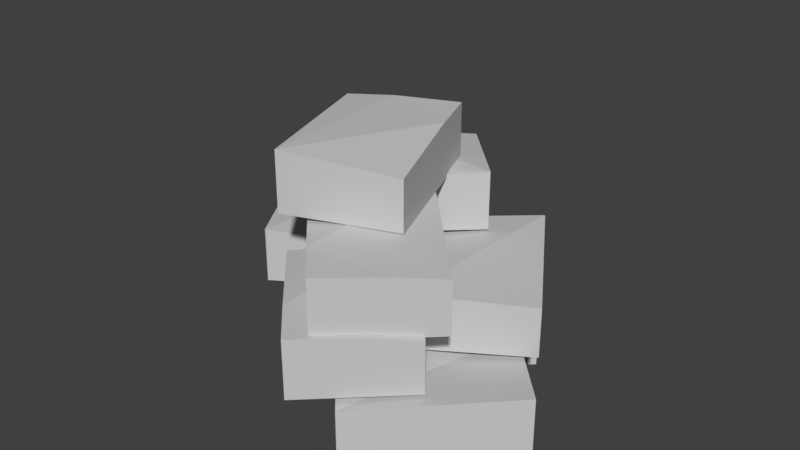 # Source: ConjuntoCajas2.blend  (saved by Blender 2.78.0; exported with 4.5.12 LTS)
import bpy
from mathutils import Matrix  # noqa: F401  (used for matrix-valued properties, if any)

bpy.ops.wm.read_factory_settings(use_empty=True)
scene = bpy.context.scene
scene.name = 'Scene'

# ---- collections
col_collection_1 = bpy.data.collections.new('Collection 1'); scene.collection.children.link(col_collection_1)

# ---- materials (node trees are filled in below, after node groups)
mat_tex_0033_1_dds_001 = bpy.data.materials.new('Tex_0033_1.dds.001')
mat_tex_0033_1_dds_001.alpha_threshold = 0.0
mat_tex_0033_1_dds_001.use_transparent_shadow = False
mat_tex_0033_1_dds_001.diffuse_color = (0.5843, 0.5843, 0.5843, 1.0)
mat_tex_0033_1_dds_001.specular_color = (0.898, 0.898, 0.898)
mat_tex_0033_1_dds_001.roughness = 0.5
mat_tex_0033_1_dds_002 = bpy.data.materials.new('Tex_0033_1.dds.002')
mat_tex_0033_1_dds_002.alpha_threshold = 0.0
mat_tex_0033_1_dds_002.use_transparent_shadow = False
mat_tex_0033_1_dds_002.diffuse_color = (0.5843, 0.5843, 0.5843, 1.0)
mat_tex_0033_1_dds_002.specular_color = (0.898, 0.898, 0.898)
mat_tex_0033_1_dds_002.roughness = 0.5
mat_tex_0033_1_dds_003 = bpy.data.materials.new('Tex_0033_1.dds.003')
mat_tex_0033_1_dds_003.alpha_threshold = 0.0
mat_tex_0033_1_dds_003.use_transparent_shadow = False
mat_tex_0033_1_dds_003.diffuse_color = (0.5843, 0.5843, 0.5843, 1.0)
mat_tex_0033_1_dds_003.specular_color = (0.898, 0.898, 0.898)
mat_tex_0033_1_dds_003.roughness = 0.5
mat_tex_0033_1_dds_004 = bpy.data.materials.new('Tex_0033_1.dds.004')
mat_tex_0033_1_dds_004.alpha_threshold = 0.0
mat_tex_0033_1_dds_004.use_transparent_shadow = False
mat_tex_0033_1_dds_004.diffuse_color = (0.5843, 0.5843, 0.5843, 1.0)
mat_tex_0033_1_dds_004.specular_color = (0.898, 0.898, 0.898)
mat_tex_0033_1_dds_004.roughness = 0.5
mat_tex_0033_1_dds_005 = bpy.data.materials.new('Tex_0033_1.dds.005')
mat_tex_0033_1_dds_005.alpha_threshold = 0.0
mat_tex_0033_1_dds_005.use_transparent_shadow = False
mat_tex_0033_1_dds_005.diffuse_color = (0.5843, 0.5843, 0.5843, 1.0)
mat_tex_0033_1_dds_005.specular_color = (0.898, 0.898, 0.898)
mat_tex_0033_1_dds_005.roughness = 0.5
mat_tex_0033_1_dds_006 = bpy.data.materials.new('Tex_0033_1.dds.006')
mat_tex_0033_1_dds_006.alpha_threshold = 0.0
mat_tex_0033_1_dds_006.use_transparent_shadow = False
mat_tex_0033_1_dds_006.diffuse_color = (0.5843, 0.5843, 0.5843, 1.0)
mat_tex_0033_1_dds_006.specular_color = (0.898, 0.898, 0.898)
mat_tex_0033_1_dds_006.roughness = 0.5

# ---- material node trees

# ---- world
world_world = bpy.data.worlds.new('World'); scene.world = world_world
world_world.color = (0.05088, 0.05088, 0.05088)
world_world.use_sun_shadow = False
world_world.sun_shadow_jitter_overblur = 0.0
world_world.cycles.sampling_method = 'MANUAL'

# ---- meshes
me_mesh_0033_001 = bpy.data.meshes.new('Mesh_0033.001')
me_mesh_0033_001.from_pydata([(27.03, -1.722, 25.61), (-11.67, -4.989, 26.37), (4.978, -22.39, 26.25), (-11.67, -4.989, 26.37), (-8.025, 66.55, 27.1), (-45.58, 30.93, 22.63), (27.03, -1.722, 25.61), (42.55, 13.25, 23.71), (-8.025, 66.55, 0.001003), (42.55, 13.25, 23.71), (42.55, 13.25, 0.001001), (-8.025, 66.55, 27.1), (-8.025, 66.55, 0.001003), (-45.58, 30.93, 22.63), (-8.025, 66.55, 27.1), (-45.58, 30.93, 0.001001), (-11.67, -4.989, 26.37), (-45.58, 30.93, 22.63), (-45.58, 30.93, 0.001001), (4.978, -22.39, 0.000999), (4.978, -22.39, 26.25), (4.978, -22.39, 26.25), (4.978, -22.39, 0.000999), (27.03, -1.722, 25.61), (42.55, 13.25, 0.001001), (42.55, 13.25, 23.71), (4.978, -22.39, 0.000999), (-8.025, 66.55, 0.001003), (42.55, 13.25, 0.001001), (-45.58, 30.93, 0.001001), (21.49, 46.95, 26.1), (20.62, 46.85, 51.17), (21.49, 46.95, 51.17), (-22.66, 18.93, 47.34), (-22.66, 18.93, 26.1), (61.08, -15.43, 48.41), (16.93, -43.46, 26.1), (61.08, -15.43, 26.1), (16.93, -43.46, 50.98), (16.93, -43.46, 50.98), (20.62, 46.85, 51.17), (-22.66, 18.93, 47.34), (61.08, -15.43, 48.41), (21.49, 46.95, 51.17), (-22.66, 18.93, 26.1), (61.08, -15.43, 26.1), (16.93, -43.46, 26.1), (21.49, 46.95, 26.1), (-22.66, 18.93, 47.34), (16.93, -43.46, 26.1), (16.93, -43.46, 50.98), (-22.66, 18.93, 26.1), (21.49, 46.95, 26.1), (61.08, -15.43, 48.41), (61.08, -15.43, 26.1), (21.49, 46.95, 51.17), (21.51, -89.21, 23.71), (41.5, -1.563, 22.63), (-13.12, -50.73, 26.25), (76.12, -40.06, 27.1), (76.12, -40.06, 0.0009982), (21.51, -89.21, 23.71), (21.51, -89.21, 0.0009961), (76.12, -40.06, 27.1), (76.12, -40.06, 0.0009982), (41.5, -1.563, 0.0009999), (41.5, -1.563, 22.63), (76.12, -40.06, 27.1), (41.5, -1.563, 22.63), (-13.12, -50.73, 0.0009978), (-13.12, -50.73, 26.25), (41.5, -1.563, 0.0009999), (21.51, -89.21, 23.71), (-13.12, -50.73, 26.25), (-13.12, -50.73, 0.0009978), (21.51, -89.21, 0.0009961), (41.5, -1.563, 0.0009999), (21.51, -89.21, 0.0009961), (-13.12, -50.73, 0.0009978), (76.12, -40.06, 0.0009982)], [], [(0, 1, 2), (3, 4, 5), (6, 4, 3), (4, 6, 7), (8, 9, 10), (9, 8, 11), (12, 13, 14), (12, 15, 13), (16, 17, 18), (19, 16, 18), (16, 19, 20), (21, 22, 23), (24, 23, 22), (23, 24, 25), (26, 27, 28), (27, 26, 29), (30, 31, 32), (30, 33, 31), (33, 30, 34), (35, 36, 37), (35, 38, 36), (39, 40, 41), (42, 40, 39), (40, 42, 43), (44, 45, 46), (45, 44, 47), (48, 49, 50), (49, 48, 51), (52, 53, 54), (53, 52, 55), (56, 57, 58), (57, 56, 59), (60, 61, 62), (61, 60, 63), (64, 65, 66), (67, 64, 66), (68, 69, 70), (69, 68, 71), (72, 73, 74), (75, 72, 74), (76, 77, 78), (79, 77, 76)])
_uv = me_mesh_0033_001.uv_layers.new(name='UVMap')
_uv.uv.foreach_set('vector', [2.002, -0.1434, 2.164, -0.002281, 2.002, -0.002281, 2.164, -0.002281, 2.496, -0.245, 2.496, -0.002281, 2.002, -0.1434, 2.496, -0.245, 2.164, -0.002281, 2.496, -0.245, 2.002, -0.1434, 2.002, -0.2444, 0.5054, -0.1266, 0.999, -0.2491, 0.9985, -0.1272, 0.999, -0.2491, 0.5054, -0.1266, 0.5044, -0.2496, 1.009, -0.7109, 1.189, -0.998, 1.189, -0.7114, 1.009, -0.7109, 1.008, -0.998, 1.189, -0.998, 0.8379, -0.0007401, 0.5034, -0.001277, 0.5044, -0.1232, 0.9985, -0.1232, 0.8379, -0.0007401, 0.5044, -0.1232, 0.8379, -0.0007401, 0.9985, -0.1232, 0.998, -0.001277, 1.009, -0.9985, 1.189, -0.998, 1.008, -0.8296, 1.19, -0.7124, 1.008, -0.8296, 1.189, -0.998, 1.008, -0.8296, 1.19, -0.7124, 1.008, -0.7114, 1.996, -0.2524, 1.502, -0.501, 1.996, -0.5, 1.502, -0.501, 1.996, -0.2524, 1.501, -0.2524, 1.006, -0.7095, 1.191, -0.7139, 1.191, -0.7095, 1.006, -0.7095, 1.191, -1.0, 1.191, -0.7139, 1.191, -1.0, 1.006, -0.7095, 1.006, -1.0, 1.006, -0.7095, 1.191, -1.0, 1.191, -0.7095, 1.006, -0.7095, 1.006, -1.0, 1.191, -1.0, 2.0, -0.0006442, 2.5, -0.2432, 2.5, -0.0006442, 2.0, -0.2468, 2.5, -0.2432, 2.0, -0.0006442, 2.5, -0.2432, 2.0, -0.2468, 2.5, -0.2468, 1.498, -0.2507, 1.998, -0.502, 1.998, -0.2507, 1.998, -0.502, 1.498, -0.2507, 1.498, -0.502, 0.502, 0.0008693, 1.001, -0.1248, 1.001, 0.0008698, 1.001, -0.1248, 0.502, 0.0008693, 0.502, -0.1248, 0.502, -0.1256, 1.001, -0.2512, 1.001, -0.1256, 1.001, -0.2512, 0.502, -0.1256, 0.502, -0.2512, 2.002, -0.2444, 2.496, -0.002281, 2.002, -0.002281, 2.496, -0.002281, 2.002, -0.2444, 2.496, -0.245, 0.5054, -0.1266, 0.999, -0.2491, 0.9985, -0.1272, 0.999, -0.2491, 0.5054, -0.1266, 0.5044, -0.2496, 1.009, -0.7109, 1.008, -0.998, 1.189, -0.998, 1.189, -0.7114, 1.009, -0.7109, 1.189, -0.998, 0.5034, -0.001277, 0.9985, -0.1232, 0.998, -0.001277, 0.9985, -0.1232, 0.5034, -0.001277, 0.5044, -0.1232, 1.008, -0.7114, 1.009, -0.9985, 1.189, -0.998, 1.19, -0.7124, 1.008, -0.7114, 1.189, -0.998, 1.501, -0.2524, 1.996, -0.5, 1.996, -0.2524, 1.502, -0.501, 1.996, -0.5, 1.501, -0.2524])
me_mesh_0033_001.materials.append(mat_tex_0033_1_dds_001)
me_mesh_0033_001.use_remesh_preserve_volume = False
me_mesh_0033_001.use_remesh_preserve_attributes = False
me_mesh_0033_001.use_mirror_vertex_groups = False
me_mesh_0033_001.update()
me_mesh_0033_002 = bpy.data.meshes.new('Mesh_0033.002')
me_mesh_0033_002.from_pydata([(27.03, -1.722, 25.61), (-11.67, -4.989, 26.37), (4.978, -22.39, 26.25), (-11.67, -4.989, 26.37), (-8.025, 66.55, 27.1), (-45.58, 30.93, 22.63), (27.03, -1.722, 25.61), (42.55, 13.25, 23.71), (-8.025, 66.55, 0.001003), (42.55, 13.25, 23.71), (42.55, 13.25, 0.001001), (-8.025, 66.55, 27.1), (-8.025, 66.55, 0.001003), (-45.58, 30.93, 22.63), (-8.025, 66.55, 27.1), (-45.58, 30.93, 0.001001), (-11.67, -4.989, 26.37), (-45.58, 30.93, 22.63), (-45.58, 30.93, 0.001001), (4.978, -22.39, 0.000999), (4.978, -22.39, 26.25), (4.978, -22.39, 26.25), (4.978, -22.39, 0.000999), (27.03, -1.722, 25.61), (42.55, 13.25, 0.001001), (42.55, 13.25, 23.71), (4.978, -22.39, 0.000999), (-8.025, 66.55, 0.001003), (42.55, 13.25, 0.001001), (-45.58, 30.93, 0.001001), (21.49, 46.95, 26.1), (20.62, 46.85, 51.17), (21.49, 46.95, 51.17), (-22.66, 18.93, 47.34), (-22.66, 18.93, 26.1), (61.08, -15.43, 48.41), (16.93, -43.46, 26.1), (61.08, -15.43, 26.1), (16.93, -43.46, 50.98), (16.93, -43.46, 50.98), (20.62, 46.85, 51.17), (-22.66, 18.93, 47.34), (61.08, -15.43, 48.41), (21.49, 46.95, 51.17), (-22.66, 18.93, 26.1), (61.08, -15.43, 26.1), (16.93, -43.46, 26.1), (21.49, 46.95, 26.1), (-22.66, 18.93, 47.34), (16.93, -43.46, 26.1), (16.93, -43.46, 50.98), (-22.66, 18.93, 26.1), (21.49, 46.95, 26.1), (61.08, -15.43, 48.41), (61.08, -15.43, 26.1), (21.49, 46.95, 51.17), (21.51, -89.21, 23.71), (41.5, -1.563, 22.63), (-13.12, -50.73, 26.25), (76.12, -40.06, 27.1), (76.12, -40.06, 0.0009982), (21.51, -89.21, 23.71), (21.51, -89.21, 0.0009961), (76.12, -40.06, 27.1), (76.12, -40.06, 0.0009982), (41.5, -1.563, 0.0009999), (41.5, -1.563, 22.63), (76.12, -40.06, 27.1), (41.5, -1.563, 22.63), (-13.12, -50.73, 0.0009978), (-13.12, -50.73, 26.25), (41.5, -1.563, 0.0009999), (21.51, -89.21, 23.71), (-13.12, -50.73, 26.25), (-13.12, -50.73, 0.0009978), (21.51, -89.21, 0.0009961), (41.5, -1.563, 0.0009999), (21.51, -89.21, 0.0009961), (-13.12, -50.73, 0.0009978), (76.12, -40.06, 0.0009982)], [], [(0, 1, 2), (3, 4, 5), (6, 4, 3), (4, 6, 7), (8, 9, 10), (9, 8, 11), (12, 13, 14), (12, 15, 13), (16, 17, 18), (19, 16, 18), (16, 19, 20), (21, 22, 23), (24, 23, 22), (23, 24, 25), (26, 27, 28), (27, 26, 29), (30, 31, 32), (30, 33, 31), (33, 30, 34), (35, 36, 37), (35, 38, 36), (39, 40, 41), (42, 40, 39), (40, 42, 43), (44, 45, 46), (45, 44, 47), (48, 49, 50), (49, 48, 51), (52, 53, 54), (53, 52, 55), (56, 57, 58), (57, 56, 59), (60, 61, 62), (61, 60, 63), (64, 65, 66), (67, 64, 66), (68, 69, 70), (69, 68, 71), (72, 73, 74), (75, 72, 74), (76, 77, 78), (79, 77, 76)])
_uv = me_mesh_0033_002.uv_layers.new(name='UVMap')
_uv.uv.foreach_set('vector', [2.002, -0.1434, 2.164, -0.002281, 2.002, -0.002281, 2.164, -0.002281, 2.496, -0.245, 2.496, -0.002281, 2.002, -0.1434, 2.496, -0.245, 2.164, -0.002281, 2.496, -0.245, 2.002, -0.1434, 2.002, -0.2444, 0.5054, -0.1266, 0.999, -0.2491, 0.9985, -0.1272, 0.999, -0.2491, 0.5054, -0.1266, 0.5044, -0.2496, 1.009, -0.7109, 1.189, -0.998, 1.189, -0.7114, 1.009, -0.7109, 1.008, -0.998, 1.189, -0.998, 0.8379, -0.0007401, 0.5034, -0.001277, 0.5044, -0.1232, 0.9985, -0.1232, 0.8379, -0.0007401, 0.5044, -0.1232, 0.8379, -0.0007401, 0.9985, -0.1232, 0.998, -0.001277, 1.009, -0.9985, 1.189, -0.998, 1.008, -0.8296, 1.19, -0.7124, 1.008, -0.8296, 1.189, -0.998, 1.008, -0.8296, 1.19, -0.7124, 1.008, -0.7114, 1.996, -0.2524, 1.502, -0.501, 1.996, -0.5, 1.502, -0.501, 1.996, -0.2524, 1.501, -0.2524, 1.006, -0.7095, 1.191, -0.7139, 1.191, -0.7095, 1.006, -0.7095, 1.191, -1.0, 1.191, -0.7139, 1.191, -1.0, 1.006, -0.7095, 1.006, -1.0, 1.006, -0.7095, 1.191, -1.0, 1.191, -0.7095, 1.006, -0.7095, 1.006, -1.0, 1.191, -1.0, 2.0, -0.0006442, 2.5, -0.2432, 2.5, -0.0006442, 2.0, -0.2468, 2.5, -0.2432, 2.0, -0.0006442, 2.5, -0.2432, 2.0, -0.2468, 2.5, -0.2468, 1.498, -0.2507, 1.998, -0.502, 1.998, -0.2507, 1.998, -0.502, 1.498, -0.2507, 1.498, -0.502, 0.502, 0.0008693, 1.001, -0.1248, 1.001, 0.0008698, 1.001, -0.1248, 0.502, 0.0008693, 0.502, -0.1248, 0.502, -0.1256, 1.001, -0.2512, 1.001, -0.1256, 1.001, -0.2512, 0.502, -0.1256, 0.502, -0.2512, 2.002, -0.2444, 2.496, -0.002281, 2.002, -0.002281, 2.496, -0.002281, 2.002, -0.2444, 2.496, -0.245, 0.5054, -0.1266, 0.999, -0.2491, 0.9985, -0.1272, 0.999, -0.2491, 0.5054, -0.1266, 0.5044, -0.2496, 1.009, -0.7109, 1.008, -0.998, 1.189, -0.998, 1.189, -0.7114, 1.009, -0.7109, 1.189, -0.998, 0.5034, -0.001277, 0.9985, -0.1232, 0.998, -0.001277, 0.9985, -0.1232, 0.5034, -0.001277, 0.5044, -0.1232, 1.008, -0.7114, 1.009, -0.9985, 1.189, -0.998, 1.19, -0.7124, 1.008, -0.7114, 1.189, -0.998, 1.501, -0.2524, 1.996, -0.5, 1.996, -0.2524, 1.502, -0.501, 1.996, -0.5, 1.501, -0.2524])
me_mesh_0033_002.materials.append(mat_tex_0033_1_dds_002)
me_mesh_0033_002.use_remesh_preserve_volume = False
me_mesh_0033_002.use_remesh_preserve_attributes = False
me_mesh_0033_002.use_mirror_vertex_groups = False
me_mesh_0033_002.update()
me_mesh_0033_003 = bpy.data.meshes.new('Mesh_0033.003')
me_mesh_0033_003.from_pydata([(26.71, -18.72, 10.44), (-11.99, -21.99, 11.2), (4.657, -39.38, 11.08), (-11.99, -21.99, 11.2), (-8.347, 49.56, 11.93), (-45.9, 13.94, 7.466), (26.71, -18.72, 10.44), (42.23, -3.753, 8.54), (-8.347, 49.56, -15.17), (42.23, -3.753, 8.54), (42.23, -3.753, -15.17), (-8.347, 49.56, 11.93), (-8.347, 49.56, -15.17), (-45.9, 13.94, 7.466), (-8.347, 49.56, 11.93), (-45.9, 13.94, -15.17), (-11.99, -21.99, 11.2), (-45.9, 13.94, 7.466), (-45.9, 13.94, -15.17), (4.657, -39.38, -15.17), (4.657, -39.38, 11.08), (4.657, -39.38, 11.08), (4.657, -39.38, -15.17), (26.71, -18.72, 10.44), (42.23, -3.753, -15.17), (42.23, -3.753, 8.54), (4.657, -39.38, -15.17), (-8.347, 49.56, -15.17), (42.23, -3.753, -15.17), (-45.9, 13.94, -15.17)], [], [(0, 1, 2), (3, 4, 5), (6, 4, 3), (4, 6, 7), (8, 9, 10), (9, 8, 11), (12, 13, 14), (12, 15, 13), (16, 17, 18), (19, 16, 18), (16, 19, 20), (21, 22, 23), (24, 23, 22), (23, 24, 25), (26, 27, 28), (27, 26, 29)])
_uv = me_mesh_0033_003.uv_layers.new(name='UVMap')
_uv.uv.foreach_set('vector', [2.002, -0.1434, 2.164, -0.002281, 2.002, -0.002281, 2.164, -0.002281, 2.496, -0.245, 2.496, -0.002281, 2.002, -0.1434, 2.496, -0.245, 2.164, -0.002281, 2.496, -0.245, 2.002, -0.1434, 2.002, -0.2444, 0.5054, -0.1266, 0.999, -0.2491, 0.9985, -0.1272, 0.999, -0.2491, 0.5054, -0.1266, 0.5044, -0.2496, 1.009, -0.7109, 1.189, -0.998, 1.189, -0.7114, 1.009, -0.7109, 1.008, -0.998, 1.189, -0.998, 0.8379, -0.0007401, 0.5034, -0.001277, 0.5044, -0.1232, 0.9985, -0.1232, 0.8379, -0.0007401, 0.5044, -0.1232, 0.8379, -0.0007401, 0.9985, -0.1232, 0.998, -0.001277, 1.009, -0.9985, 1.189, -0.998, 1.008, -0.8296, 1.19, -0.7124, 1.008, -0.8296, 1.189, -0.998, 1.008, -0.8296, 1.19, -0.7124, 1.008, -0.7114, 1.996, -0.2524, 1.502, -0.501, 1.996, -0.5, 1.502, -0.501, 1.996, -0.2524, 1.501, -0.2524])
me_mesh_0033_003.materials.append(mat_tex_0033_1_dds_003)
me_mesh_0033_003.use_remesh_preserve_volume = False
me_mesh_0033_003.use_remesh_preserve_attributes = False
me_mesh_0033_003.use_mirror_vertex_groups = False
me_mesh_0033_003.update()
me_mesh_0033_004 = bpy.data.meshes.new('Mesh_0033.004')
me_mesh_0033_004.from_pydata([(26.71, -18.72, 10.44), (-11.99, -21.99, 11.2), (4.657, -39.38, 11.08), (-11.99, -21.99, 11.2), (-8.347, 49.56, 11.93), (-45.9, 13.94, 7.466), (26.71, -18.72, 10.44), (42.23, -3.753, 8.54), (-8.347, 49.56, -15.17), (42.23, -3.753, 8.54), (42.23, -3.753, -15.17), (-8.347, 49.56, 11.93), (-8.347, 49.56, -15.17), (-45.9, 13.94, 7.466), (-8.347, 49.56, 11.93), (-45.9, 13.94, -15.17), (-11.99, -21.99, 11.2), (-45.9, 13.94, 7.466), (-45.9, 13.94, -15.17), (4.657, -39.38, -15.17), (4.657, -39.38, 11.08), (4.657, -39.38, 11.08), (4.657, -39.38, -15.17), (26.71, -18.72, 10.44), (42.23, -3.753, -15.17), (42.23, -3.753, 8.54), (4.657, -39.38, -15.17), (-8.347, 49.56, -15.17), (42.23, -3.753, -15.17), (-45.9, 13.94, -15.17)], [], [(0, 1, 2), (3, 4, 5), (6, 4, 3), (4, 6, 7), (8, 9, 10), (9, 8, 11), (12, 13, 14), (12, 15, 13), (16, 17, 18), (19, 16, 18), (16, 19, 20), (21, 22, 23), (24, 23, 22), (23, 24, 25), (26, 27, 28), (27, 26, 29)])
_uv = me_mesh_0033_004.uv_layers.new(name='UVMap')
_uv.uv.foreach_set('vector', [2.002, -0.1434, 2.164, -0.002281, 2.002, -0.002281, 2.164, -0.002281, 2.496, -0.245, 2.496, -0.002281, 2.002, -0.1434, 2.496, -0.245, 2.164, -0.002281, 2.496, -0.245, 2.002, -0.1434, 2.002, -0.2444, 0.5054, -0.1266, 0.999, -0.2491, 0.9985, -0.1272, 0.999, -0.2491, 0.5054, -0.1266, 0.5044, -0.2496, 1.009, -0.7109, 1.189, -0.998, 1.189, -0.7114, 1.009, -0.7109, 1.008, -0.998, 1.189, -0.998, 0.8379, -0.0007401, 0.5034, -0.001277, 0.5044, -0.1232, 0.9985, -0.1232, 0.8379, -0.0007401, 0.5044, -0.1232, 0.8379, -0.0007401, 0.9985, -0.1232, 0.998, -0.001277, 1.009, -0.9985, 1.189, -0.998, 1.008, -0.8296, 1.19, -0.7124, 1.008, -0.8296, 1.189, -0.998, 1.008, -0.8296, 1.19, -0.7124, 1.008, -0.7114, 1.996, -0.2524, 1.502, -0.501, 1.996, -0.5, 1.502, -0.501, 1.996, -0.2524, 1.501, -0.2524])
me_mesh_0033_004.materials.append(mat_tex_0033_1_dds_004)
me_mesh_0033_004.use_remesh_preserve_volume = False
me_mesh_0033_004.use_remesh_preserve_attributes = False
me_mesh_0033_004.use_mirror_vertex_groups = False
me_mesh_0033_004.update()
me_mesh_0033_005 = bpy.data.meshes.new('Mesh_0033.005')
me_mesh_0033_005.from_pydata([(26.71, -18.72, 10.44), (-11.99, -21.99, 11.2), (4.657, -39.38, 11.08), (-11.99, -21.99, 11.2), (-8.347, 49.56, 11.93), (-45.9, 13.94, 7.466), (26.71, -18.72, 10.44), (42.23, -3.753, 8.54), (-8.347, 49.56, -15.17), (42.23, -3.753, 8.54), (42.23, -3.753, -15.17), (-8.347, 49.56, 11.93), (-8.347, 49.56, -15.17), (-45.9, 13.94, 7.466), (-8.347, 49.56, 11.93), (-45.9, 13.94, -15.17), (-11.99, -21.99, 11.2), (-45.9, 13.94, 7.466), (-45.9, 13.94, -15.17), (4.657, -39.38, -15.17), (4.657, -39.38, 11.08), (4.657, -39.38, 11.08), (4.657, -39.38, -15.17), (26.71, -18.72, 10.44), (42.23, -3.753, -15.17), (42.23, -3.753, 8.54), (4.657, -39.38, -15.17), (-8.347, 49.56, -15.17), (42.23, -3.753, -15.17), (-45.9, 13.94, -15.17)], [], [(0, 1, 2), (3, 4, 5), (6, 4, 3), (4, 6, 7), (8, 9, 10), (9, 8, 11), (12, 13, 14), (12, 15, 13), (16, 17, 18), (19, 16, 18), (16, 19, 20), (21, 22, 23), (24, 23, 22), (23, 24, 25), (26, 27, 28), (27, 26, 29)])
_uv = me_mesh_0033_005.uv_layers.new(name='UVMap')
_uv.uv.foreach_set('vector', [2.002, -0.1434, 2.164, -0.002281, 2.002, -0.002281, 2.164, -0.002281, 2.496, -0.245, 2.496, -0.002281, 2.002, -0.1434, 2.496, -0.245, 2.164, -0.002281, 2.496, -0.245, 2.002, -0.1434, 2.002, -0.2444, 0.5054, -0.1266, 0.999, -0.2491, 0.9985, -0.1272, 0.999, -0.2491, 0.5054, -0.1266, 0.5044, -0.2496, 1.009, -0.7109, 1.189, -0.998, 1.189, -0.7114, 1.009, -0.7109, 1.008, -0.998, 1.189, -0.998, 0.8379, -0.0007401, 0.5034, -0.001277, 0.5044, -0.1232, 0.9985, -0.1232, 0.8379, -0.0007401, 0.5044, -0.1232, 0.8379, -0.0007401, 0.9985, -0.1232, 0.998, -0.001277, 1.009, -0.9985, 1.189, -0.998, 1.008, -0.8296, 1.19, -0.7124, 1.008, -0.8296, 1.189, -0.998, 1.008, -0.8296, 1.19, -0.7124, 1.008, -0.7114, 1.996, -0.2524, 1.502, -0.501, 1.996, -0.5, 1.502, -0.501, 1.996, -0.2524, 1.501, -0.2524])
me_mesh_0033_005.materials.append(mat_tex_0033_1_dds_005)
me_mesh_0033_005.use_remesh_preserve_volume = False
me_mesh_0033_005.use_remesh_preserve_attributes = False
me_mesh_0033_005.use_mirror_vertex_groups = False
me_mesh_0033_005.update()
me_mesh_0033_006 = bpy.data.meshes.new('Mesh_0033.006')
me_mesh_0033_006.from_pydata([(26.71, -18.72, 10.44), (-11.99, -21.99, 11.2), (4.657, -39.38, 11.08), (-11.99, -21.99, 11.2), (-8.347, 49.56, 11.93), (-45.9, 13.94, 7.466), (26.71, -18.72, 10.44), (42.23, -3.753, 8.54), (-8.347, 49.56, -15.17), (42.23, -3.753, 8.54), (42.23, -3.753, -15.17), (-8.347, 49.56, 11.93), (-8.347, 49.56, -15.17), (-45.9, 13.94, 7.466), (-8.347, 49.56, 11.93), (-45.9, 13.94, -15.17), (-11.99, -21.99, 11.2), (-45.9, 13.94, 7.466), (-45.9, 13.94, -15.17), (4.657, -39.38, -15.17), (4.657, -39.38, 11.08), (4.657, -39.38, 11.08), (4.657, -39.38, -15.17), (26.71, -18.72, 10.44), (42.23, -3.753, -15.17), (42.23, -3.753, 8.54), (4.657, -39.38, -15.17), (-8.347, 49.56, -15.17), (42.23, -3.753, -15.17), (-45.9, 13.94, -15.17)], [], [(0, 1, 2), (3, 4, 5), (6, 4, 3), (4, 6, 7), (8, 9, 10), (9, 8, 11), (12, 13, 14), (12, 15, 13), (16, 17, 18), (19, 16, 18), (16, 19, 20), (21, 22, 23), (24, 23, 22), (23, 24, 25), (26, 27, 28), (27, 26, 29)])
_uv = me_mesh_0033_006.uv_layers.new(name='UVMap')
_uv.uv.foreach_set('vector', [2.002, -0.1434, 2.164, -0.002281, 2.002, -0.002281, 2.164, -0.002281, 2.496, -0.245, 2.496, -0.002281, 2.002, -0.1434, 2.496, -0.245, 2.164, -0.002281, 2.496, -0.245, 2.002, -0.1434, 2.002, -0.2444, 0.5054, -0.1266, 0.999, -0.2491, 0.9985, -0.1272, 0.999, -0.2491, 0.5054, -0.1266, 0.5044, -0.2496, 1.009, -0.7109, 1.189, -0.998, 1.189, -0.7114, 1.009, -0.7109, 1.008, -0.998, 1.189, -0.998, 0.8379, -0.0007401, 0.5034, -0.001277, 0.5044, -0.1232, 0.9985, -0.1232, 0.8379, -0.0007401, 0.5044, -0.1232, 0.8379, -0.0007401, 0.9985, -0.1232, 0.998, -0.001277, 1.009, -0.9985, 1.189, -0.998, 1.008, -0.8296, 1.19, -0.7124, 1.008, -0.8296, 1.189, -0.998, 1.008, -0.8296, 1.19, -0.7124, 1.008, -0.7114, 1.996, -0.2524, 1.502, -0.501, 1.996, -0.5, 1.502, -0.501, 1.996, -0.2524, 1.501, -0.2524])
me_mesh_0033_006.materials.append(mat_tex_0033_1_dds_006)
me_mesh_0033_006.use_remesh_preserve_volume = False
me_mesh_0033_006.use_remesh_preserve_attributes = False
me_mesh_0033_006.use_mirror_vertex_groups = False
me_mesh_0033_006.update()

# ---- objects
ob_mesh_0033_001 = bpy.data.objects.new('Mesh_0033.001', me_mesh_0033_001)
ob_mesh_0033_002 = bpy.data.objects.new('Mesh_0033.002', me_mesh_0033_002)
ob_mesh_0033_003 = bpy.data.objects.new('Mesh_0033.003', me_mesh_0033_003)
ob_mesh_0033_004 = bpy.data.objects.new('Mesh_0033.004', me_mesh_0033_004)
ob_mesh_0033_005 = bpy.data.objects.new('Mesh_0033.005', me_mesh_0033_005)
ob_mesh_0033_006 = bpy.data.objects.new('Mesh_0033.006', me_mesh_0033_006)

# ---- transforms, parenting, visibility, modifiers, constraints
ob_mesh_0033_001.location = (-0.4064, 0.03677, 0.01079)
ob_mesh_0033_001.rotation_euler = (0.0, -0.0, 3.142)
ob_mesh_0033_001.scale = (0.01, 0.01, 0.01)
ob_mesh_0033_001.lineart.crease_threshold = 0.0
ob_mesh_0033_002.location = (0.01826, -0.0334, 0.01471)
ob_mesh_0033_002.scale = (0.01, 0.01, 0.01)
ob_mesh_0033_002.lineart.crease_threshold = 0.0
ob_mesh_0033_003.location = (0.0162, -0.6203, 0.4243)
ob_mesh_0033_003.scale = (0.01, 0.01, 0.01)
ob_mesh_0033_003.lineart.crease_threshold = 0.0
ob_mesh_0033_004.location = (0.06897, -0.5348, 0.6593)
ob_mesh_0033_004.scale = (0.01, 0.01, 0.01)
ob_mesh_0033_004.lineart.crease_threshold = 0.0
ob_mesh_0033_005.location = (-0.3783, 0.09381, 0.6783)
ob_mesh_0033_005.rotation_euler = (0.0, -0.0, -1.585)
ob_mesh_0033_005.scale = (0.01, 0.01, 0.01)
ob_mesh_0033_005.lineart.crease_threshold = 0.0
ob_mesh_0033_006.location = (-0.1939, -0.1527, 0.9273)
ob_mesh_0033_006.rotation_euler = (0.0, 0.0, -3.547)
ob_mesh_0033_006.scale = (0.01, 0.01, 0.01)
ob_mesh_0033_006.lineart.crease_threshold = 0.0

# ---- collection membership
col_collection_1.objects.link(ob_mesh_0033_001)
col_collection_1.objects.link(ob_mesh_0033_002)
col_collection_1.objects.link(ob_mesh_0033_003)
col_collection_1.objects.link(ob_mesh_0033_004)
col_collection_1.objects.link(ob_mesh_0033_005)
col_collection_1.objects.link(ob_mesh_0033_006)

# ---- scene / render settings (as saved in the file)
scene.frame_start = 1; scene.frame_end = 250; scene.frame_set(1)
scene.render.engine = 'BLENDER_EEVEE_NEXT'
scene.render.resolution_percentage = 50
scene.render.dither_intensity = 0.0
scene.cycles.use_denoising = False
scene.cycles.samples = 128
scene.cycles.sampling_pattern = 'TABULATED_SOBOL'
scene.cycles.light_sampling_threshold = 0.0
scene.cycles.use_adaptive_sampling = False
scene.cycles.use_light_tree = False
scene.cycles.blur_glossy = 0.0
scene.cycles.sample_clamp_indirect = 0.0
scene.view_settings.view_transform = 'Standard'
bpy.context.view_layer.update()

# ---- added for rendering (the .blend has no active camera and no usable light): camera, sun
cam_auto = bpy.data.cameras.new('AutoCamera')
cam_auto.lens = 50.0
cam_auto.sensor_width = 36.0
cam_auto.clip_end = 1000.0
ob_auto_camera = bpy.data.objects.new('AutoCamera', cam_auto)
scene.collection.objects.link(ob_auto_camera)
ob_auto_camera.location = (2.52548, -3.3061, 2.70437)
ob_auto_camera.rotation_euler = (1.09748, -7.21219e-08, 0.694738)
scene.camera = ob_auto_camera
light_auto_sun = bpy.data.lights.new('AutoSun', 'SUN')
light_auto_sun.energy = 3.0
light_auto_sun.angle = 0.0523599
ob_auto_sun = bpy.data.objects.new('AutoSun', light_auto_sun)
scene.collection.objects.link(ob_auto_sun)
ob_auto_sun.rotation_euler = (0.872665, 0.174533, 0.523599)
bpy.context.view_layer.update()

